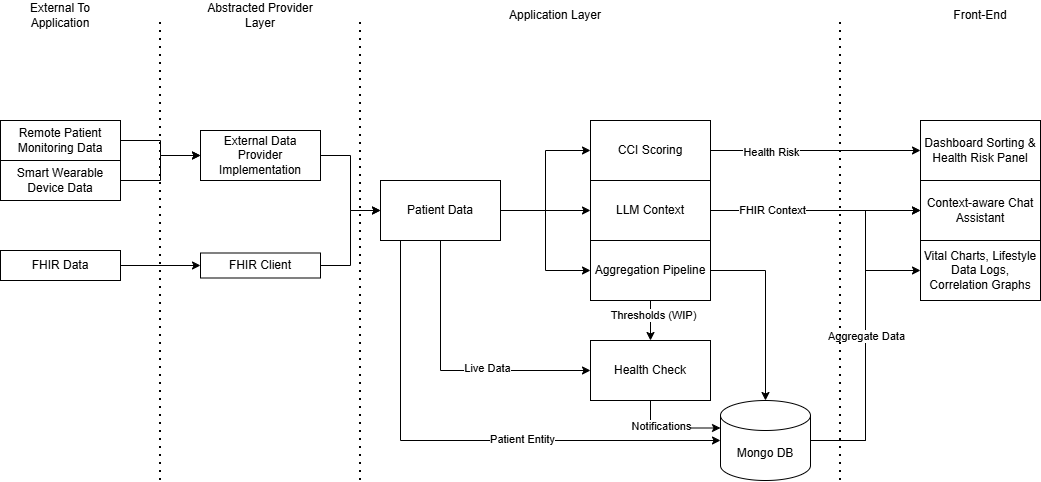

The diagram above was exported from draw.io. Its source (the exported page's mxGraphModel, read from the mxfile embedded in the PNG):
<mxGraphModel dx="1212" dy="1102" grid="1" gridSize="10" guides="1" tooltips="1" connect="1" arrows="1" fold="1" page="1" pageScale="1" pageWidth="850" pageHeight="1100" math="0" shadow="0">
  <root>
    <mxCell id="0" />
    <mxCell id="1" parent="0" />
    <mxCell id="zNgE6VrwZuo5GVbC21ld-6" edge="1" parent="1" source="zNgE6VrwZuo5GVbC21ld-1" style="edgeStyle=orthogonalEdgeStyle;rounded=0;orthogonalLoop=1;jettySize=auto;html=1;entryX=0;entryY=0.5;entryDx=0;entryDy=0;" target="zNgE6VrwZuo5GVbC21ld-5">
      <mxGeometry relative="1" as="geometry" />
    </mxCell>
    <mxCell id="zNgE6VrwZuo5GVbC21ld-1" parent="1" style="rounded=0;whiteSpace=wrap;html=1;" value="Remote Patient Monitoring Data" vertex="1">
      <mxGeometry height="40" width="120" x="40" y="240" as="geometry" />
    </mxCell>
    <mxCell id="zNgE6VrwZuo5GVbC21ld-7" edge="1" parent="1" source="zNgE6VrwZuo5GVbC21ld-2" style="edgeStyle=orthogonalEdgeStyle;rounded=0;orthogonalLoop=1;jettySize=auto;html=1;entryX=0;entryY=0.5;entryDx=0;entryDy=0;" target="zNgE6VrwZuo5GVbC21ld-5">
      <mxGeometry relative="1" as="geometry" />
    </mxCell>
    <mxCell id="zNgE6VrwZuo5GVbC21ld-2" parent="1" style="rounded=0;whiteSpace=wrap;html=1;" value="Smart Wearable Device Data" vertex="1">
      <mxGeometry height="40" width="120" x="40" y="280" as="geometry" />
    </mxCell>
    <mxCell id="zNgE6VrwZuo5GVbC21ld-9" edge="1" parent="1" source="zNgE6VrwZuo5GVbC21ld-3" style="edgeStyle=orthogonalEdgeStyle;rounded=0;orthogonalLoop=1;jettySize=auto;html=1;" target="zNgE6VrwZuo5GVbC21ld-8">
      <mxGeometry relative="1" as="geometry" />
    </mxCell>
    <mxCell id="zNgE6VrwZuo5GVbC21ld-3" parent="1" style="rounded=0;whiteSpace=wrap;html=1;" value="FHIR Data" vertex="1">
      <mxGeometry height="30" width="120" x="40" y="370" as="geometry" />
    </mxCell>
    <mxCell id="zNgE6VrwZuo5GVbC21ld-17" edge="1" parent="1" source="zNgE6VrwZuo5GVbC21ld-5" style="edgeStyle=orthogonalEdgeStyle;rounded=0;orthogonalLoop=1;jettySize=auto;html=1;" target="zNgE6VrwZuo5GVbC21ld-16">
      <mxGeometry relative="1" as="geometry" />
    </mxCell>
    <mxCell id="zNgE6VrwZuo5GVbC21ld-5" parent="1" style="rounded=0;whiteSpace=wrap;html=1;" value="External Data Provider Implementation" vertex="1">
      <mxGeometry height="50" width="120" x="240" y="250" as="geometry" />
    </mxCell>
    <mxCell id="zNgE6VrwZuo5GVbC21ld-18" edge="1" parent="1" source="zNgE6VrwZuo5GVbC21ld-8" style="edgeStyle=orthogonalEdgeStyle;rounded=0;orthogonalLoop=1;jettySize=auto;html=1;entryX=0;entryY=0.5;entryDx=0;entryDy=0;" target="zNgE6VrwZuo5GVbC21ld-16">
      <mxGeometry relative="1" as="geometry" />
    </mxCell>
    <mxCell id="zNgE6VrwZuo5GVbC21ld-8" parent="1" style="rounded=0;whiteSpace=wrap;html=1;" value="FHIR Client" vertex="1">
      <mxGeometry height="25" width="120" x="240" y="372.5" as="geometry" />
    </mxCell>
    <mxCell id="zNgE6VrwZuo5GVbC21ld-10" edge="1" parent="1" style="endArrow=none;dashed=1;html=1;dashPattern=1 3;strokeWidth=2;rounded=0;" value="">
      <mxGeometry height="50" relative="1" width="50" as="geometry">
        <mxPoint x="200" y="600" as="sourcePoint" />
        <mxPoint x="200" y="140" as="targetPoint" />
      </mxGeometry>
    </mxCell>
    <mxCell id="zNgE6VrwZuo5GVbC21ld-11" parent="1" style="text;html=1;whiteSpace=wrap;strokeColor=none;fillColor=none;align=center;verticalAlign=middle;rounded=0;" value="External To Application" vertex="1">
      <mxGeometry height="30" width="80" x="60" y="120" as="geometry" />
    </mxCell>
    <mxCell id="zNgE6VrwZuo5GVbC21ld-12" parent="1" style="text;html=1;whiteSpace=wrap;strokeColor=none;fillColor=none;align=center;verticalAlign=middle;rounded=0;" value="Abstracted Provider Layer" vertex="1">
      <mxGeometry height="30" width="130" x="235" y="120" as="geometry" />
    </mxCell>
    <mxCell id="zNgE6VrwZuo5GVbC21ld-31" edge="1" parent="1" source="zNgE6VrwZuo5GVbC21ld-13" style="edgeStyle=orthogonalEdgeStyle;rounded=0;orthogonalLoop=1;jettySize=auto;html=1;entryX=0;entryY=0.5;entryDx=0;entryDy=0;" target="zNgE6VrwZuo5GVbC21ld-30">
      <mxGeometry relative="1" as="geometry" />
    </mxCell>
    <mxCell id="zNgE6VrwZuo5GVbC21ld-55" connectable="0" parent="zNgE6VrwZuo5GVbC21ld-31" style="edgeLabel;html=1;align=center;verticalAlign=middle;resizable=0;points=[];" value="Health Risk" vertex="1">
      <mxGeometry relative="1" x="-0.4286" y="-1" as="geometry">
        <mxPoint as="offset" />
      </mxGeometry>
    </mxCell>
    <mxCell id="zNgE6VrwZuo5GVbC21ld-13" parent="1" style="rounded=0;whiteSpace=wrap;html=1;" value="CCI Scoring" vertex="1">
      <mxGeometry height="60" width="120" x="630" y="240" as="geometry" />
    </mxCell>
    <mxCell id="zNgE6VrwZuo5GVbC21ld-33" edge="1" parent="1" source="zNgE6VrwZuo5GVbC21ld-14" style="edgeStyle=orthogonalEdgeStyle;rounded=0;orthogonalLoop=1;jettySize=auto;html=1;entryX=0;entryY=0.5;entryDx=0;entryDy=0;" target="zNgE6VrwZuo5GVbC21ld-32">
      <mxGeometry relative="1" as="geometry" />
    </mxCell>
    <mxCell id="zNgE6VrwZuo5GVbC21ld-54" connectable="0" parent="zNgE6VrwZuo5GVbC21ld-33" style="edgeLabel;html=1;align=center;verticalAlign=middle;resizable=0;points=[];" value="FHIR Context" vertex="1">
      <mxGeometry relative="1" x="-0.419" y="1" as="geometry">
        <mxPoint as="offset" />
      </mxGeometry>
    </mxCell>
    <mxCell id="zNgE6VrwZuo5GVbC21ld-14" parent="1" style="rounded=0;whiteSpace=wrap;html=1;" value="LLM Context" vertex="1">
      <mxGeometry height="60" width="120" x="630" y="300" as="geometry" />
    </mxCell>
    <mxCell id="zNgE6VrwZuo5GVbC21ld-42" edge="1" parent="1" source="zNgE6VrwZuo5GVbC21ld-15" style="edgeStyle=orthogonalEdgeStyle;rounded=0;orthogonalLoop=1;jettySize=auto;html=1;entryX=0.5;entryY=0;entryDx=0;entryDy=0;" target="zNgE6VrwZuo5GVbC21ld-41">
      <mxGeometry relative="1" as="geometry" />
    </mxCell>
    <mxCell id="zNgE6VrwZuo5GVbC21ld-44" connectable="0" parent="zNgE6VrwZuo5GVbC21ld-42" style="edgeLabel;html=1;align=center;verticalAlign=middle;resizable=0;points=[];" value="Thresholds (WIP)" vertex="1">
      <mxGeometry relative="1" x="-0.3" y="2" as="geometry">
        <mxPoint as="offset" />
      </mxGeometry>
    </mxCell>
    <mxCell id="zNgE6VrwZuo5GVbC21ld-15" parent="1" style="rounded=0;whiteSpace=wrap;html=1;" value="Aggregation Pipeline" vertex="1">
      <mxGeometry height="60" width="120" x="630" y="360" as="geometry" />
    </mxCell>
    <mxCell id="zNgE6VrwZuo5GVbC21ld-19" edge="1" parent="1" source="zNgE6VrwZuo5GVbC21ld-16" style="edgeStyle=orthogonalEdgeStyle;rounded=0;orthogonalLoop=1;jettySize=auto;html=1;entryX=0;entryY=0.5;entryDx=0;entryDy=0;" target="zNgE6VrwZuo5GVbC21ld-13">
      <mxGeometry relative="1" as="geometry" />
    </mxCell>
    <mxCell id="zNgE6VrwZuo5GVbC21ld-20" edge="1" parent="1" source="zNgE6VrwZuo5GVbC21ld-16" style="edgeStyle=orthogonalEdgeStyle;rounded=0;orthogonalLoop=1;jettySize=auto;html=1;" target="zNgE6VrwZuo5GVbC21ld-14">
      <mxGeometry relative="1" as="geometry" />
    </mxCell>
    <mxCell id="zNgE6VrwZuo5GVbC21ld-21" edge="1" parent="1" source="zNgE6VrwZuo5GVbC21ld-16" style="edgeStyle=orthogonalEdgeStyle;rounded=0;orthogonalLoop=1;jettySize=auto;html=1;entryX=0;entryY=0.5;entryDx=0;entryDy=0;" target="zNgE6VrwZuo5GVbC21ld-15">
      <mxGeometry relative="1" as="geometry" />
    </mxCell>
    <mxCell id="zNgE6VrwZuo5GVbC21ld-43" edge="1" parent="1" source="zNgE6VrwZuo5GVbC21ld-16" style="edgeStyle=orthogonalEdgeStyle;rounded=0;orthogonalLoop=1;jettySize=auto;html=1;entryX=0;entryY=0.5;entryDx=0;entryDy=0;" target="zNgE6VrwZuo5GVbC21ld-41">
      <mxGeometry relative="1" as="geometry">
        <Array as="points">
          <mxPoint x="480" y="490" />
        </Array>
      </mxGeometry>
    </mxCell>
    <mxCell id="zNgE6VrwZuo5GVbC21ld-45" connectable="0" parent="zNgE6VrwZuo5GVbC21ld-43" style="edgeLabel;html=1;align=center;verticalAlign=middle;resizable=0;points=[];" value="Live Data" vertex="1">
      <mxGeometry relative="1" x="0.2571" y="3" as="geometry">
        <mxPoint as="offset" />
      </mxGeometry>
    </mxCell>
    <mxCell id="zNgE6VrwZuo5GVbC21ld-16" parent="1" style="rounded=0;whiteSpace=wrap;html=1;" value="Patient Data" vertex="1">
      <mxGeometry height="60" width="120" x="420" y="300" as="geometry" />
    </mxCell>
    <mxCell id="zNgE6VrwZuo5GVbC21ld-23" edge="1" parent="1" style="endArrow=none;dashed=1;html=1;dashPattern=1 3;strokeWidth=2;rounded=0;" value="">
      <mxGeometry height="50" relative="1" width="50" as="geometry">
        <mxPoint x="400" y="600" as="sourcePoint" />
        <mxPoint x="400" y="140" as="targetPoint" />
      </mxGeometry>
    </mxCell>
    <mxCell id="zNgE6VrwZuo5GVbC21ld-24" parent="1" style="text;html=1;whiteSpace=wrap;strokeColor=none;fillColor=none;align=center;verticalAlign=middle;rounded=0;" value="Application Layer" vertex="1">
      <mxGeometry height="30" width="110" x="540" y="120" as="geometry" />
    </mxCell>
    <mxCell id="zNgE6VrwZuo5GVbC21ld-35" edge="1" parent="1" source="zNgE6VrwZuo5GVbC21ld-25" style="edgeStyle=orthogonalEdgeStyle;rounded=0;orthogonalLoop=1;jettySize=auto;html=1;entryX=0;entryY=0.5;entryDx=0;entryDy=0;" target="zNgE6VrwZuo5GVbC21ld-34">
      <mxGeometry relative="1" as="geometry" />
    </mxCell>
    <mxCell id="zNgE6VrwZuo5GVbC21ld-36" edge="1" parent="1" source="zNgE6VrwZuo5GVbC21ld-25" style="edgeStyle=orthogonalEdgeStyle;rounded=0;orthogonalLoop=1;jettySize=auto;html=1;entryX=0;entryY=0.5;entryDx=0;entryDy=0;" target="zNgE6VrwZuo5GVbC21ld-32">
      <mxGeometry relative="1" as="geometry" />
    </mxCell>
    <mxCell id="zNgE6VrwZuo5GVbC21ld-53" connectable="0" parent="zNgE6VrwZuo5GVbC21ld-36" style="edgeLabel;html=1;align=center;verticalAlign=middle;resizable=0;points=[];" value="Aggregate Data" vertex="1">
      <mxGeometry relative="1" x="-0.0588" as="geometry">
        <mxPoint as="offset" />
      </mxGeometry>
    </mxCell>
    <mxCell id="zNgE6VrwZuo5GVbC21ld-25" parent="1" style="shape=cylinder3;whiteSpace=wrap;html=1;boundedLbl=1;backgroundOutline=1;size=15;" value="Mongo DB" vertex="1">
      <mxGeometry height="80" width="90" x="760" y="520" as="geometry" />
    </mxCell>
    <mxCell id="zNgE6VrwZuo5GVbC21ld-26" edge="1" parent="1" source="zNgE6VrwZuo5GVbC21ld-15" style="edgeStyle=orthogonalEdgeStyle;rounded=0;orthogonalLoop=1;jettySize=auto;html=1;entryX=0.5;entryY=0;entryDx=0;entryDy=0;entryPerimeter=0;" target="zNgE6VrwZuo5GVbC21ld-25">
      <mxGeometry relative="1" as="geometry" />
    </mxCell>
    <mxCell id="zNgE6VrwZuo5GVbC21ld-30" parent="1" style="rounded=0;whiteSpace=wrap;html=1;" value="Dashboard Sorting &amp;amp;&lt;div&gt;Health Risk Panel&lt;/div&gt;" vertex="1">
      <mxGeometry height="60" width="120" x="960" y="240" as="geometry" />
    </mxCell>
    <mxCell id="zNgE6VrwZuo5GVbC21ld-32" parent="1" style="rounded=0;whiteSpace=wrap;html=1;" value="Context-aware Chat Assistant" vertex="1">
      <mxGeometry height="60" width="120" x="960" y="300" as="geometry" />
    </mxCell>
    <mxCell id="zNgE6VrwZuo5GVbC21ld-34" parent="1" style="rounded=0;whiteSpace=wrap;html=1;" value="Vital Charts, Lifestyle Data Logs, Correlation Graphs" vertex="1">
      <mxGeometry height="60" width="120" x="960" y="360" as="geometry" />
    </mxCell>
    <mxCell id="zNgE6VrwZuo5GVbC21ld-37" edge="1" parent="1" style="endArrow=none;dashed=1;html=1;dashPattern=1 3;strokeWidth=2;rounded=0;" value="">
      <mxGeometry height="50" relative="1" width="50" as="geometry">
        <mxPoint x="880" y="600" as="sourcePoint" />
        <mxPoint x="880" y="140" as="targetPoint" />
      </mxGeometry>
    </mxCell>
    <mxCell id="zNgE6VrwZuo5GVbC21ld-38" parent="1" style="text;html=1;whiteSpace=wrap;strokeColor=none;fillColor=none;align=center;verticalAlign=middle;rounded=0;" value="Front-End" vertex="1">
      <mxGeometry height="30" width="60" x="990" y="120" as="geometry" />
    </mxCell>
    <mxCell id="zNgE6VrwZuo5GVbC21ld-39" edge="1" parent="1" source="zNgE6VrwZuo5GVbC21ld-16" style="edgeStyle=orthogonalEdgeStyle;rounded=0;orthogonalLoop=1;jettySize=auto;html=1;entryX=0;entryY=0.5;entryDx=0;entryDy=0;entryPerimeter=0;" target="zNgE6VrwZuo5GVbC21ld-25">
      <mxGeometry relative="1" as="geometry">
        <Array as="points">
          <mxPoint x="440" y="560" />
        </Array>
      </mxGeometry>
    </mxCell>
    <mxCell id="zNgE6VrwZuo5GVbC21ld-40" connectable="0" parent="zNgE6VrwZuo5GVbC21ld-39" style="edgeLabel;html=1;align=center;verticalAlign=middle;resizable=0;points=[];" value="Patient Entity" vertex="1">
      <mxGeometry relative="1" x="0.2346" y="2" as="geometry">
        <mxPoint as="offset" />
      </mxGeometry>
    </mxCell>
    <mxCell id="zNgE6VrwZuo5GVbC21ld-41" parent="1" style="rounded=0;whiteSpace=wrap;html=1;" value="Health Check" vertex="1">
      <mxGeometry height="60" width="120" x="630" y="460" as="geometry" />
    </mxCell>
    <mxCell id="zNgE6VrwZuo5GVbC21ld-47" edge="1" parent="1" source="zNgE6VrwZuo5GVbC21ld-41" style="edgeStyle=orthogonalEdgeStyle;rounded=0;orthogonalLoop=1;jettySize=auto;html=1;exitX=0.5;exitY=1;exitDx=0;exitDy=0;entryX=0;entryY=0;entryDx=0;entryDy=27.5;entryPerimeter=0;" target="zNgE6VrwZuo5GVbC21ld-25">
      <mxGeometry relative="1" as="geometry" />
    </mxCell>
    <mxCell id="zNgE6VrwZuo5GVbC21ld-48" connectable="0" parent="zNgE6VrwZuo5GVbC21ld-47" style="edgeLabel;html=1;align=center;verticalAlign=middle;resizable=0;points=[];" value="Notifications" vertex="1">
      <mxGeometry relative="1" x="0.2" y="3" as="geometry">
        <mxPoint x="-21" y="1" as="offset" />
      </mxGeometry>
    </mxCell>
  </root>
</mxGraphModel>